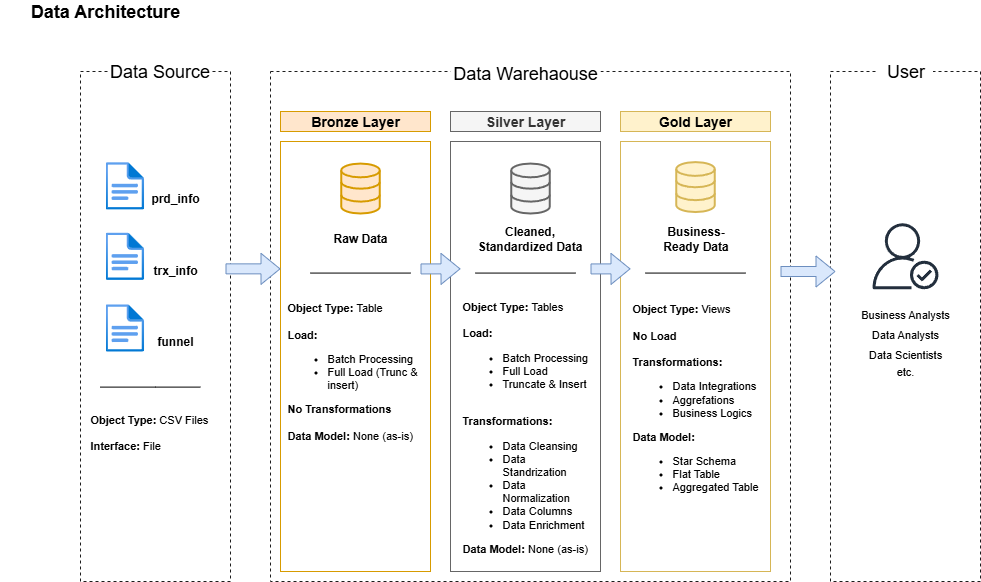

The diagram above was exported from draw.io. Its source (the exported page's mxGraphModel, read from the mxfile embedded in the PNG):
<mxGraphModel dx="1111" dy="537" grid="1" gridSize="10" guides="1" tooltips="1" connect="1" arrows="1" fold="1" page="1" pageScale="1" pageWidth="1100" pageHeight="850" math="0" shadow="0">
  <root>
    <mxCell id="0" />
    <mxCell id="1" parent="0" />
    <mxCell id="Ny8J_6qOcw6phV342Wy--1" value="" style="rounded=0;whiteSpace=wrap;html=1;fillColor=none;dashed=1;strokeColor=#1C1C1C;" parent="1" vertex="1">
      <mxGeometry x="80" y="80" width="150" height="510" as="geometry" />
    </mxCell>
    <mxCell id="Ny8J_6qOcw6phV342Wy--2" value="&lt;font&gt;Data Source&lt;/font&gt;" style="rounded=0;whiteSpace=wrap;html=1;fillColor=default;strokeColor=none;fontSize=18;" parent="1" vertex="1">
      <mxGeometry x="107.5" y="70" width="102.5" height="20" as="geometry" />
    </mxCell>
    <mxCell id="Ny8J_6qOcw6phV342Wy--3" value="" style="rounded=0;whiteSpace=wrap;html=1;fillColor=none;dashed=1;strokeColor=#1C1C1C;" parent="1" vertex="1">
      <mxGeometry x="270" y="80" width="520" height="510" as="geometry" />
    </mxCell>
    <mxCell id="Ny8J_6qOcw6phV342Wy--4" value="&lt;font style=&quot;font-size: 18px;&quot;&gt;Data Warehaouse&lt;/font&gt;" style="rounded=0;whiteSpace=wrap;html=1;fillColor=default;strokeColor=none;fontSize=24;" parent="1" vertex="1">
      <mxGeometry x="450" y="70" width="150" height="20" as="geometry" />
    </mxCell>
    <mxCell id="Ny8J_6qOcw6phV342Wy--5" value="" style="rounded=0;whiteSpace=wrap;html=1;fillColor=none;dashed=1;strokeColor=#1C1C1C;" parent="1" vertex="1">
      <mxGeometry x="830" y="80" width="150" height="510" as="geometry" />
    </mxCell>
    <mxCell id="Ny8J_6qOcw6phV342Wy--6" value="&lt;font&gt;User&lt;/font&gt;" style="rounded=0;whiteSpace=wrap;html=1;fillColor=default;strokeColor=none;fontSize=18;" parent="1" vertex="1">
      <mxGeometry x="877.5" y="70" width="55" height="20" as="geometry" />
    </mxCell>
    <mxCell id="Ny8J_6qOcw6phV342Wy--7" value="&lt;font style=&quot;font-size: 14px;&quot;&gt;Bronze Layer&lt;/font&gt;" style="rounded=0;whiteSpace=wrap;html=1;fillColor=#ffe6cc;strokeColor=#d79b00;fontStyle=1" parent="1" vertex="1">
      <mxGeometry x="280" y="120" width="150" height="20" as="geometry" />
    </mxCell>
    <mxCell id="Ny8J_6qOcw6phV342Wy--8" value="" style="rounded=0;whiteSpace=wrap;html=1;fillColor=none;strokeColor=#d79b00;" parent="1" vertex="1">
      <mxGeometry x="280" y="150" width="150" height="430" as="geometry" />
    </mxCell>
    <mxCell id="Ny8J_6qOcw6phV342Wy--10" value="&lt;font style=&quot;font-size: 14px;&quot;&gt;Silver Layer&lt;/font&gt;" style="rounded=0;whiteSpace=wrap;html=1;fillColor=#f5f5f5;strokeColor=#666666;fontColor=#333333;fontStyle=1" parent="1" vertex="1">
      <mxGeometry x="450" y="120" width="150" height="20" as="geometry" />
    </mxCell>
    <mxCell id="Ny8J_6qOcw6phV342Wy--11" value="" style="rounded=0;whiteSpace=wrap;html=1;fillColor=none;strokeColor=#666666;fontColor=#333333;" parent="1" vertex="1">
      <mxGeometry x="450" y="150" width="150" height="430" as="geometry" />
    </mxCell>
    <mxCell id="Ny8J_6qOcw6phV342Wy--12" value="&lt;font style=&quot;font-size: 14px;&quot;&gt;Gold Layer&lt;/font&gt;" style="rounded=0;whiteSpace=wrap;html=1;fillColor=#fff2cc;strokeColor=#d6b656;fontStyle=1" parent="1" vertex="1">
      <mxGeometry x="620" y="120" width="150" height="20" as="geometry" />
    </mxCell>
    <mxCell id="Ny8J_6qOcw6phV342Wy--13" value="" style="rounded=0;whiteSpace=wrap;html=1;fillColor=none;strokeColor=#d6b656;" parent="1" vertex="1">
      <mxGeometry x="620" y="150" width="150" height="430" as="geometry" />
    </mxCell>
    <mxCell id="Ny8J_6qOcw6phV342Wy--23" value="" style="endArrow=none;html=1;rounded=0;strokeColor=default;" parent="1" edge="1">
      <mxGeometry width="50" height="50" relative="1" as="geometry">
        <mxPoint x="99.83999999999999" y="395.61" as="sourcePoint" />
        <mxPoint x="199.84000000000003" y="395.61" as="targetPoint" />
        <Array as="points">
          <mxPoint x="154.83999999999997" y="395.61" />
        </Array>
      </mxGeometry>
    </mxCell>
    <mxCell id="Ny8J_6qOcw6phV342Wy--25" value="" style="image;aspect=fixed;html=1;points=[];align=center;fontSize=12;image=img/lib/azure2/general/File.svg;" parent="1" vertex="1">
      <mxGeometry x="105.01" y="170.61" width="38.64" height="47.6" as="geometry" />
    </mxCell>
    <mxCell id="Ny8J_6qOcw6phV342Wy--30" value="&lt;b&gt;Object Type:&lt;/b&gt; CSV Files&lt;div&gt;&lt;br&gt;&lt;div&gt;&lt;b&gt;Interface:&lt;/b&gt; File&lt;/div&gt;&lt;/div&gt;" style="text;html=1;align=left;verticalAlign=middle;whiteSpace=wrap;rounded=0;fontSize=11;" parent="1" vertex="1">
      <mxGeometry x="88.00000000000001" y="415.61" width="134.01" height="50" as="geometry" />
    </mxCell>
    <mxCell id="Ny8J_6qOcw6phV342Wy--31" value="" style="html=1;verticalLabelPosition=bottom;align=center;labelBackgroundColor=#ffffff;verticalAlign=top;strokeWidth=2;strokeColor=#d79b00;shadow=0;dashed=0;shape=mxgraph.ios7.icons.data;fillColor=#ffe6cc;" parent="1" vertex="1">
      <mxGeometry x="340.75" y="172.07" width="38.5" height="49.93" as="geometry" />
    </mxCell>
    <mxCell id="Ny8J_6qOcw6phV342Wy--32" value="" style="html=1;verticalLabelPosition=bottom;align=center;labelBackgroundColor=#ffffff;verticalAlign=top;strokeWidth=2;strokeColor=#666666;shadow=0;dashed=0;shape=mxgraph.ios7.icons.data;fillColor=#f5f5f5;fontColor=#333333;" parent="1" vertex="1">
      <mxGeometry x="510.75" y="172.07" width="38.5" height="49.93" as="geometry" />
    </mxCell>
    <mxCell id="Ny8J_6qOcw6phV342Wy--33" value="" style="html=1;verticalLabelPosition=bottom;align=center;labelBackgroundColor=#ffffff;verticalAlign=top;strokeWidth=2;strokeColor=#d6b656;shadow=0;dashed=0;shape=mxgraph.ios7.icons.data;fillColor=#fff2cc;" parent="1" vertex="1">
      <mxGeometry x="675.75" y="170.61" width="38.5" height="49.93" as="geometry" />
    </mxCell>
    <mxCell id="Ny8J_6qOcw6phV342Wy--34" value="" style="shape=flexArrow;endArrow=classic;html=1;rounded=0;fillColor=#dae8fc;strokeColor=#6c8ebf;" parent="1" edge="1">
      <mxGeometry width="50" height="50" relative="1" as="geometry">
        <mxPoint x="225" y="277.36" as="sourcePoint" />
        <mxPoint x="280" y="277.36" as="targetPoint" />
      </mxGeometry>
    </mxCell>
    <mxCell id="Ny8J_6qOcw6phV342Wy--39" value="Raw Data" style="text;html=1;align=center;verticalAlign=middle;whiteSpace=wrap;rounded=0;fontStyle=1" parent="1" vertex="1">
      <mxGeometry x="330" y="232.07" width="60" height="30" as="geometry" />
    </mxCell>
    <mxCell id="Ny8J_6qOcw6phV342Wy--40" value="Cleaned, Standardized Data" style="text;html=1;align=center;verticalAlign=middle;whiteSpace=wrap;rounded=0;fontStyle=1" parent="1" vertex="1">
      <mxGeometry x="474.38" y="232.07" width="111.25" height="30" as="geometry" />
    </mxCell>
    <mxCell id="Ny8J_6qOcw6phV342Wy--41" value="Business-Ready Data" style="text;html=1;align=center;verticalAlign=middle;whiteSpace=wrap;rounded=0;fontStyle=1" parent="1" vertex="1">
      <mxGeometry x="647.5" y="232.07" width="95" height="30" as="geometry" />
    </mxCell>
    <mxCell id="Ny8J_6qOcw6phV342Wy--42" value="" style="endArrow=none;html=1;rounded=0;" parent="1" edge="1">
      <mxGeometry width="50" height="50" relative="1" as="geometry">
        <mxPoint x="310" y="281.57" as="sourcePoint" />
        <mxPoint x="410" y="281.57" as="targetPoint" />
      </mxGeometry>
    </mxCell>
    <mxCell id="Ny8J_6qOcw6phV342Wy--46" value="Object Type: &lt;span style=&quot;font-weight: normal;&quot;&gt;Table&lt;/span&gt;&lt;div&gt;&lt;br&gt;&lt;/div&gt;&lt;div&gt;Load:&lt;/div&gt;&lt;div&gt;&lt;ul&gt;&lt;li&gt;&lt;span style=&quot;font-weight: normal;&quot;&gt;Batch Processing&lt;/span&gt;&lt;/li&gt;&lt;li&gt;&lt;span style=&quot;font-weight: normal;&quot;&gt;Full Load (Trunc &amp;amp; insert)&lt;/span&gt;&lt;/li&gt;&lt;/ul&gt;&lt;div&gt;No Transformations&lt;/div&gt;&lt;/div&gt;&lt;div&gt;&lt;br&gt;&lt;/div&gt;&lt;div&gt;Data Model: &lt;span style=&quot;font-weight: normal;&quot;&gt;None (as-is)&lt;/span&gt;&lt;/div&gt;" style="text;html=1;align=left;verticalAlign=middle;whiteSpace=wrap;rounded=0;fontStyle=1;fontSize=11;" parent="1" vertex="1">
      <mxGeometry x="285" y="302.07" width="140" height="155" as="geometry" />
    </mxCell>
    <mxCell id="Ny8J_6qOcw6phV342Wy--47" value="" style="shape=flexArrow;endArrow=classic;html=1;rounded=0;fillColor=#dae8fc;strokeColor=#6c8ebf;" parent="1" edge="1">
      <mxGeometry width="50" height="50" relative="1" as="geometry">
        <mxPoint x="420" y="277.43" as="sourcePoint" />
        <mxPoint x="460" y="277.36" as="targetPoint" />
      </mxGeometry>
    </mxCell>
    <mxCell id="Ny8J_6qOcw6phV342Wy--49" value="" style="shape=flexArrow;endArrow=classic;html=1;rounded=0;fillColor=#dae8fc;strokeColor=#6c8ebf;" parent="1" edge="1">
      <mxGeometry width="50" height="50" relative="1" as="geometry">
        <mxPoint x="780" y="280" as="sourcePoint" />
        <mxPoint x="835" y="280" as="targetPoint" />
      </mxGeometry>
    </mxCell>
    <mxCell id="Ny8J_6qOcw6phV342Wy--50" value="" style="endArrow=none;html=1;rounded=0;" parent="1" edge="1">
      <mxGeometry width="50" height="50" relative="1" as="geometry">
        <mxPoint x="475" y="281.57" as="sourcePoint" />
        <mxPoint x="575" y="281.57" as="targetPoint" />
      </mxGeometry>
    </mxCell>
    <mxCell id="Ny8J_6qOcw6phV342Wy--51" value="" style="endArrow=none;html=1;rounded=0;" parent="1" edge="1">
      <mxGeometry width="50" height="50" relative="1" as="geometry">
        <mxPoint x="645" y="281.57" as="sourcePoint" />
        <mxPoint x="745" y="281.57" as="targetPoint" />
      </mxGeometry>
    </mxCell>
    <mxCell id="Ny8J_6qOcw6phV342Wy--52" value="" style="shape=flexArrow;endArrow=classic;html=1;rounded=0;fillColor=#dae8fc;strokeColor=#6c8ebf;" parent="1" edge="1">
      <mxGeometry width="50" height="50" relative="1" as="geometry">
        <mxPoint x="590" y="277.43" as="sourcePoint" />
        <mxPoint x="630" y="277.36" as="targetPoint" />
      </mxGeometry>
    </mxCell>
    <mxCell id="Ny8J_6qOcw6phV342Wy--53" value="Object Type: &lt;span style=&quot;font-weight: normal;&quot;&gt;Tables&lt;/span&gt;&lt;div&gt;&lt;span style=&quot;font-weight: normal;&quot;&gt;&lt;br&gt;&lt;/span&gt;&lt;/div&gt;&lt;div&gt;Load:&lt;/div&gt;&lt;div&gt;&lt;ul&gt;&lt;li&gt;&lt;span style=&quot;font-weight: normal;&quot;&gt;Batch Processing&lt;/span&gt;&lt;/li&gt;&lt;li&gt;&lt;span style=&quot;font-weight: normal;&quot;&gt;Full Load&lt;/span&gt;&lt;/li&gt;&lt;li&gt;&lt;span style=&quot;font-weight: normal;&quot;&gt;Truncate &amp;amp; Insert&lt;/span&gt;&lt;/li&gt;&lt;/ul&gt;&lt;/div&gt;&lt;div&gt;&lt;br&gt;&lt;/div&gt;&lt;div&gt;Transformations:&lt;/div&gt;&lt;div&gt;&lt;ul&gt;&lt;li&gt;&lt;span style=&quot;font-weight: normal;&quot;&gt;Data Cleansing&lt;/span&gt;&lt;/li&gt;&lt;li&gt;&lt;span style=&quot;font-weight: normal;&quot;&gt;Data Standrization&lt;/span&gt;&lt;/li&gt;&lt;li&gt;&lt;span style=&quot;font-weight: normal;&quot;&gt;Data Normalization&lt;/span&gt;&lt;/li&gt;&lt;li&gt;&lt;span style=&quot;font-weight: normal;&quot;&gt;Data Columns&lt;/span&gt;&lt;/li&gt;&lt;li&gt;&lt;span style=&quot;font-weight: normal;&quot;&gt;Data Enrichment&lt;/span&gt;&lt;/li&gt;&lt;/ul&gt;&lt;div&gt;Data Model: &lt;span style=&quot;font-weight: 400;&quot;&gt;None (as-is)&lt;/span&gt;&lt;/div&gt;&lt;/div&gt;" style="text;html=1;align=left;verticalAlign=middle;whiteSpace=wrap;rounded=0;fontStyle=1;fontSize=11;" parent="1" vertex="1">
      <mxGeometry x="460" y="302.07" width="130" height="267.93" as="geometry" />
    </mxCell>
    <mxCell id="Ny8J_6qOcw6phV342Wy--54" value="Object Type:&amp;nbsp;&lt;span style=&quot;font-weight: normal;&quot;&gt;Views&lt;/span&gt;&lt;div&gt;&lt;span style=&quot;font-weight: normal;&quot;&gt;&lt;br&gt;&lt;/span&gt;&lt;/div&gt;&lt;div&gt;No Load&lt;/div&gt;&lt;div&gt;&lt;br&gt;&lt;/div&gt;&lt;div&gt;Transformations:&lt;/div&gt;&lt;div&gt;&lt;ul&gt;&lt;li&gt;&lt;span style=&quot;font-weight: normal;&quot;&gt;Data Integrations&lt;/span&gt;&lt;/li&gt;&lt;li&gt;&lt;span style=&quot;font-weight: normal;&quot;&gt;Aggrefations&lt;/span&gt;&lt;/li&gt;&lt;li&gt;&lt;span style=&quot;font-weight: normal;&quot;&gt;Business Logics&lt;/span&gt;&lt;/li&gt;&lt;/ul&gt;&lt;div&gt;Data Model:&lt;/div&gt;&lt;/div&gt;&lt;div&gt;&lt;ul&gt;&lt;li&gt;&lt;span style=&quot;font-weight: normal;&quot;&gt;Star Schema&lt;/span&gt;&lt;/li&gt;&lt;li&gt;&lt;span style=&quot;font-weight: normal;&quot;&gt;Flat Table&lt;/span&gt;&lt;/li&gt;&lt;li&gt;&lt;span style=&quot;font-weight: normal;&quot;&gt;Aggregated Table&lt;/span&gt;&lt;/li&gt;&lt;/ul&gt;&lt;/div&gt;" style="text;html=1;align=left;verticalAlign=middle;whiteSpace=wrap;rounded=0;fontStyle=1;fontSize=11;" parent="1" vertex="1">
      <mxGeometry x="630" y="307.94" width="130" height="207.93" as="geometry" />
    </mxCell>
    <mxCell id="bPqOQjWd5jLNNHRFoSwa-1" value="" style="image;aspect=fixed;html=1;points=[];align=center;fontSize=12;image=img/lib/azure2/general/File.svg;" parent="1" vertex="1">
      <mxGeometry x="105.01" y="240.95" width="38.64" height="47.6" as="geometry" />
    </mxCell>
    <mxCell id="bPqOQjWd5jLNNHRFoSwa-2" value="" style="image;aspect=fixed;html=1;points=[];align=center;fontSize=12;image=img/lib/azure2/general/File.svg;" parent="1" vertex="1">
      <mxGeometry x="105.01" y="312.68" width="38.64" height="47.6" as="geometry" />
    </mxCell>
    <mxCell id="bPqOQjWd5jLNNHRFoSwa-3" value="prd_info" style="text;html=1;align=center;verticalAlign=middle;whiteSpace=wrap;rounded=0;fontStyle=1" parent="1" vertex="1">
      <mxGeometry x="145.01" y="196.81" width="60" height="20" as="geometry" />
    </mxCell>
    <mxCell id="bPqOQjWd5jLNNHRFoSwa-4" value="trx_info" style="text;html=1;align=center;verticalAlign=middle;whiteSpace=wrap;rounded=0;fontStyle=1" parent="1" vertex="1">
      <mxGeometry x="145.01" y="268.55" width="60" height="20" as="geometry" />
    </mxCell>
    <mxCell id="bPqOQjWd5jLNNHRFoSwa-5" value="funnel" style="text;html=1;align=center;verticalAlign=middle;whiteSpace=wrap;rounded=0;fontStyle=1" parent="1" vertex="1">
      <mxGeometry x="145.01" y="340.28000000000003" width="60" height="20" as="geometry" />
    </mxCell>
    <mxCell id="bPqOQjWd5jLNNHRFoSwa-6" value="&lt;font&gt;&lt;b&gt;Data Architecture&lt;/b&gt;&lt;/font&gt;" style="rounded=0;whiteSpace=wrap;html=1;fillColor=default;strokeColor=none;fontSize=18;" parent="1" vertex="1">
      <mxGeometry y="10" width="210" height="20" as="geometry" />
    </mxCell>
    <mxCell id="Bsue7matmpbOsD0v-u4x-1" value="&lt;span style=&quot;font-weight: normal;&quot;&gt;&lt;font&gt;Business Analysts&lt;/font&gt;&lt;/span&gt;" style="text;html=1;align=center;verticalAlign=middle;whiteSpace=wrap;rounded=0;fontStyle=1;fontSize=11;" parent="1" vertex="1">
      <mxGeometry x="840" y="312.68" width="130" height="20" as="geometry" />
    </mxCell>
    <mxCell id="Bsue7matmpbOsD0v-u4x-2" value="&lt;span style=&quot;font-weight: normal;&quot;&gt;Data Analysts&lt;/span&gt;" style="text;html=1;align=center;verticalAlign=middle;whiteSpace=wrap;rounded=0;fontStyle=1;fontSize=11;" parent="1" vertex="1">
      <mxGeometry x="840" y="332.67999999999995" width="130" height="20" as="geometry" />
    </mxCell>
    <mxCell id="Bsue7matmpbOsD0v-u4x-3" value="&lt;span style=&quot;font-weight: normal;&quot;&gt;Data&amp;nbsp;Scientists&lt;/span&gt;" style="text;html=1;align=center;verticalAlign=middle;whiteSpace=wrap;rounded=0;fontStyle=1;fontSize=11;" parent="1" vertex="1">
      <mxGeometry x="840" y="352.68" width="130" height="20" as="geometry" />
    </mxCell>
    <mxCell id="Bsue7matmpbOsD0v-u4x-4" value="" style="sketch=0;outlineConnect=0;fontColor=#232F3E;gradientColor=none;fillColor=#232F3D;strokeColor=none;dashed=0;verticalLabelPosition=bottom;verticalAlign=top;align=center;html=1;fontSize=12;fontStyle=0;aspect=fixed;pointerEvents=1;shape=mxgraph.aws4.authenticated_user;" parent="1" vertex="1">
      <mxGeometry x="872.03" y="231.78999999999996" width="65.93" height="65.93" as="geometry" />
    </mxCell>
    <mxCell id="5vvkJz4PP42CjKMDSlWr-1" value="&lt;span style=&quot;font-weight: normal;&quot;&gt;etc.&lt;/span&gt;" style="text;html=1;align=center;verticalAlign=middle;whiteSpace=wrap;rounded=0;fontStyle=1;fontSize=11;" parent="1" vertex="1">
      <mxGeometry x="839.99" y="369.57" width="130" height="20" as="geometry" />
    </mxCell>
  </root>
</mxGraphModel>